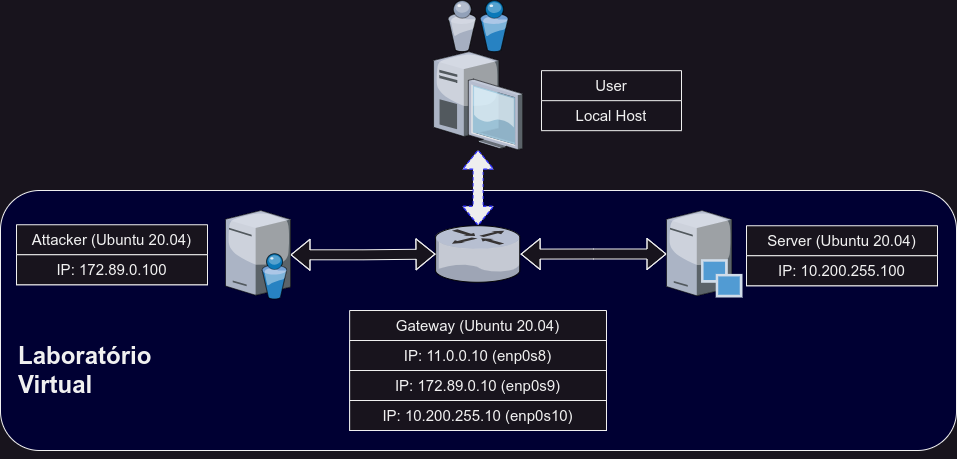

The diagram above was exported from draw.io. Its source (the exported page's mxGraphModel, read from the mxfile embedded in the PNG):
<mxGraphModel dx="1434" dy="875" grid="1" gridSize="10" guides="1" tooltips="1" connect="1" arrows="1" fold="1" page="1" pageScale="1" pageWidth="1169" pageHeight="826" math="0" shadow="0">
  <root>
    <mxCell id="0" />
    <mxCell id="1" parent="0" />
    <mxCell id="FYk6ZyaaiPZeGgRUGndz-1" value="" style="rounded=1;whiteSpace=wrap;html=1;fillColor=#000033;" parent="1" vertex="1">
      <mxGeometry x="114" y="360" width="956" height="260" as="geometry" />
    </mxCell>
    <mxCell id="J6CZQO7IjVcyUMXj3tOi-11" value="" style="edgeStyle=orthogonalEdgeStyle;rounded=0;orthogonalLoop=1;jettySize=auto;html=1;startArrow=classic;startFill=1;dashed=1;shape=flexArrow;fillColor=#eeeeee;strokeColor=#3333FF;" parent="1" source="ceWnynAAjjhwWoiiTlvs-2" target="J6CZQO7IjVcyUMXj3tOi-8" edge="1">
      <mxGeometry relative="1" as="geometry" />
    </mxCell>
    <mxCell id="ceWnynAAjjhwWoiiTlvs-2" value="" style="verticalLabelPosition=bottom;sketch=0;aspect=fixed;html=1;verticalAlign=top;strokeColor=none;align=center;outlineConnect=0;shape=mxgraph.citrix.router;" parent="1" vertex="1">
      <mxGeometry x="549.0000000000001" y="395.25" width="85.14" height="56.5" as="geometry" />
    </mxCell>
    <mxCell id="J6CZQO7IjVcyUMXj3tOi-1" value="" style="edgeStyle=orthogonalEdgeStyle;rounded=0;orthogonalLoop=1;jettySize=auto;html=1;startArrow=classic;startFill=1;shape=flexArrow;fillColor=default;" parent="1" source="ceWnynAAjjhwWoiiTlvs-4" target="ceWnynAAjjhwWoiiTlvs-2" edge="1">
      <mxGeometry relative="1" as="geometry">
        <mxPoint x="484" y="424.25" as="targetPoint" />
      </mxGeometry>
    </mxCell>
    <mxCell id="ceWnynAAjjhwWoiiTlvs-4" value="" style="verticalLabelPosition=bottom;sketch=0;aspect=fixed;html=1;verticalAlign=top;strokeColor=none;align=center;outlineConnect=0;shape=mxgraph.citrix.directory_server;" parent="1" vertex="1">
      <mxGeometry x="339" y="380" width="65" height="88.5" as="geometry" />
    </mxCell>
    <mxCell id="J6CZQO7IjVcyUMXj3tOi-2" value="" style="edgeStyle=orthogonalEdgeStyle;rounded=0;orthogonalLoop=1;jettySize=auto;html=1;startArrow=classic;startFill=1;shape=flexArrow;fillColor=default;" parent="1" source="ceWnynAAjjhwWoiiTlvs-5" target="ceWnynAAjjhwWoiiTlvs-2" edge="1">
      <mxGeometry relative="1" as="geometry">
        <mxPoint x="700" y="423.5" as="targetPoint" />
      </mxGeometry>
    </mxCell>
    <mxCell id="ceWnynAAjjhwWoiiTlvs-5" value="" style="verticalLabelPosition=bottom;sketch=0;aspect=fixed;html=1;verticalAlign=top;strokeColor=none;align=center;outlineConnect=0;shape=mxgraph.citrix.provisioning_server;" parent="1" vertex="1">
      <mxGeometry x="780" y="380" width="76" height="87" as="geometry" />
    </mxCell>
    <mxCell id="QKAYup8UGEBM5jO0tCH9-11" value="Attacker (Ubuntu 20.04)" style="swimlane;fontStyle=0;childLayout=stackLayout;horizontal=1;startSize=30;horizontalStack=0;resizeParent=1;resizeParentMax=0;resizeLast=0;collapsible=1;marginBottom=0;whiteSpace=wrap;html=1;verticalAlign=middle;fontSize=15;" parent="1" vertex="1">
      <mxGeometry x="130" y="394.25" width="191" height="60" as="geometry" />
    </mxCell>
    <mxCell id="QKAYup8UGEBM5jO0tCH9-12" value="IP: 172.89.0.100" style="text;strokeColor=default;fillColor=default;align=center;verticalAlign=middle;spacingLeft=4;spacingRight=4;overflow=hidden;points=[[0,0.5],[1,0.5]];portConstraint=eastwest;rotatable=0;whiteSpace=wrap;html=1;fontSize=15;" parent="QKAYup8UGEBM5jO0tCH9-11" vertex="1">
      <mxGeometry y="30" width="191" height="30" as="geometry" />
    </mxCell>
    <mxCell id="J6CZQO7IjVcyUMXj3tOi-3" value="Gateway (Ubuntu 20.04)" style="swimlane;fontStyle=0;childLayout=stackLayout;horizontal=1;startSize=30;horizontalStack=0;resizeParent=1;resizeParentMax=0;resizeLast=0;collapsible=1;marginBottom=0;whiteSpace=wrap;html=1;fontSize=15;fillColor=default;glass=0;swimlaneLine=1;strokeColor=default;rounded=0;shadow=0;strokeWidth=1;perimeterSpacing=0;" parent="1" vertex="1">
      <mxGeometry x="463.14" y="480" width="256.86" height="120" as="geometry" />
    </mxCell>
    <mxCell id="J6CZQO7IjVcyUMXj3tOi-4" value="IP: 11.0.0.10 (enp0s8)" style="text;strokeColor=default;fillColor=default;align=center;verticalAlign=middle;spacingLeft=4;spacingRight=4;overflow=hidden;points=[[0,0.5],[1,0.5]];portConstraint=eastwest;rotatable=0;whiteSpace=wrap;html=1;fontSize=15;rounded=0;glass=0;shadow=0;" parent="J6CZQO7IjVcyUMXj3tOi-3" vertex="1">
      <mxGeometry y="30" width="256.86" height="30" as="geometry" />
    </mxCell>
    <mxCell id="J6CZQO7IjVcyUMXj3tOi-5" value="IP: 172.89.0.10 (enp0s9)" style="text;strokeColor=default;fillColor=default;align=center;verticalAlign=middle;spacingLeft=4;spacingRight=4;overflow=hidden;points=[[0,0.5],[1,0.5]];portConstraint=eastwest;rotatable=0;whiteSpace=wrap;html=1;fontSize=15;" parent="J6CZQO7IjVcyUMXj3tOi-3" vertex="1">
      <mxGeometry y="60" width="256.86" height="30" as="geometry" />
    </mxCell>
    <mxCell id="J6CZQO7IjVcyUMXj3tOi-6" value="IP: 10.200.255.10 (enp0s10)" style="text;strokeColor=default;fillColor=default;align=center;verticalAlign=middle;spacingLeft=4;spacingRight=4;overflow=hidden;points=[[0,0.5],[1,0.5]];portConstraint=eastwest;rotatable=0;whiteSpace=wrap;html=1;fontSize=15;" parent="J6CZQO7IjVcyUMXj3tOi-3" vertex="1">
      <mxGeometry y="90" width="256.86" height="30" as="geometry" />
    </mxCell>
    <mxCell id="J6CZQO7IjVcyUMXj3tOi-7" value="" style="verticalLabelPosition=bottom;sketch=0;aspect=fixed;html=1;verticalAlign=top;strokeColor=none;align=center;outlineConnect=0;shape=mxgraph.citrix.users;" parent="1" vertex="1">
      <mxGeometry x="561.57" y="169.99999999999997" width="60" height="51.16" as="geometry" />
    </mxCell>
    <mxCell id="J6CZQO7IjVcyUMXj3tOi-8" value="" style="verticalLabelPosition=bottom;sketch=0;aspect=fixed;html=1;verticalAlign=top;strokeColor=none;align=center;outlineConnect=0;shape=mxgraph.citrix.desktop;" parent="1" vertex="1">
      <mxGeometry x="547.07" y="221.16" width="89" height="98" as="geometry" />
    </mxCell>
    <mxCell id="J6CZQO7IjVcyUMXj3tOi-12" value="User" style="swimlane;fontStyle=0;childLayout=stackLayout;horizontal=1;startSize=30;horizontalStack=0;resizeParent=1;resizeParentMax=0;resizeLast=0;collapsible=1;marginBottom=0;whiteSpace=wrap;html=1;fontSize=15;" parent="1" vertex="1">
      <mxGeometry x="655" y="240.16" width="140" height="60" as="geometry" />
    </mxCell>
    <mxCell id="J6CZQO7IjVcyUMXj3tOi-13" value="Local Host" style="text;strokeColor=none;fillColor=none;align=center;verticalAlign=middle;spacingLeft=4;spacingRight=4;overflow=hidden;points=[[0,0.5],[1,0.5]];portConstraint=eastwest;rotatable=0;whiteSpace=wrap;html=1;fontSize=15;" parent="J6CZQO7IjVcyUMXj3tOi-12" vertex="1">
      <mxGeometry y="30" width="140" height="30" as="geometry" />
    </mxCell>
    <mxCell id="xAKK4S5PkxKFJFH2ti32-2" value="Server (Ubuntu 20.04)" style="swimlane;fontStyle=0;childLayout=stackLayout;horizontal=1;startSize=30;horizontalStack=0;resizeParent=1;resizeParentMax=0;resizeLast=0;collapsible=1;marginBottom=0;whiteSpace=wrap;html=1;verticalAlign=middle;fontSize=15;" parent="1" vertex="1">
      <mxGeometry x="860" y="395.25" width="191" height="60" as="geometry" />
    </mxCell>
    <mxCell id="xAKK4S5PkxKFJFH2ti32-3" value="IP: 10.200.255.100" style="text;strokeColor=default;fillColor=default;align=center;verticalAlign=middle;spacingLeft=4;spacingRight=4;overflow=hidden;points=[[0,0.5],[1,0.5]];portConstraint=eastwest;rotatable=0;whiteSpace=wrap;html=1;fontSize=15;" parent="xAKK4S5PkxKFJFH2ti32-2" vertex="1">
      <mxGeometry y="30" width="191" height="30" as="geometry" />
    </mxCell>
    <mxCell id="uXUjXKQmApu5NbCTDF19-1" value="&lt;h1 style=&quot;margin-top: 0px;&quot;&gt;&lt;span style=&quot;background-color: initial;&quot;&gt;Laboratório Virtual&lt;/span&gt;&lt;br&gt;&lt;/h1&gt;" style="text;html=1;whiteSpace=wrap;overflow=hidden;rounded=0;" parent="1" vertex="1">
      <mxGeometry x="130" y="505" width="180" height="70" as="geometry" />
    </mxCell>
    <mxCell id="uXUjXKQmApu5NbCTDF19-2" style="edgeStyle=orthogonalEdgeStyle;rounded=0;orthogonalLoop=1;jettySize=auto;html=1;exitX=0.5;exitY=1;exitDx=0;exitDy=0;" parent="1" source="FYk6ZyaaiPZeGgRUGndz-1" target="FYk6ZyaaiPZeGgRUGndz-1" edge="1">
      <mxGeometry relative="1" as="geometry" />
    </mxCell>
  </root>
</mxGraphModel>